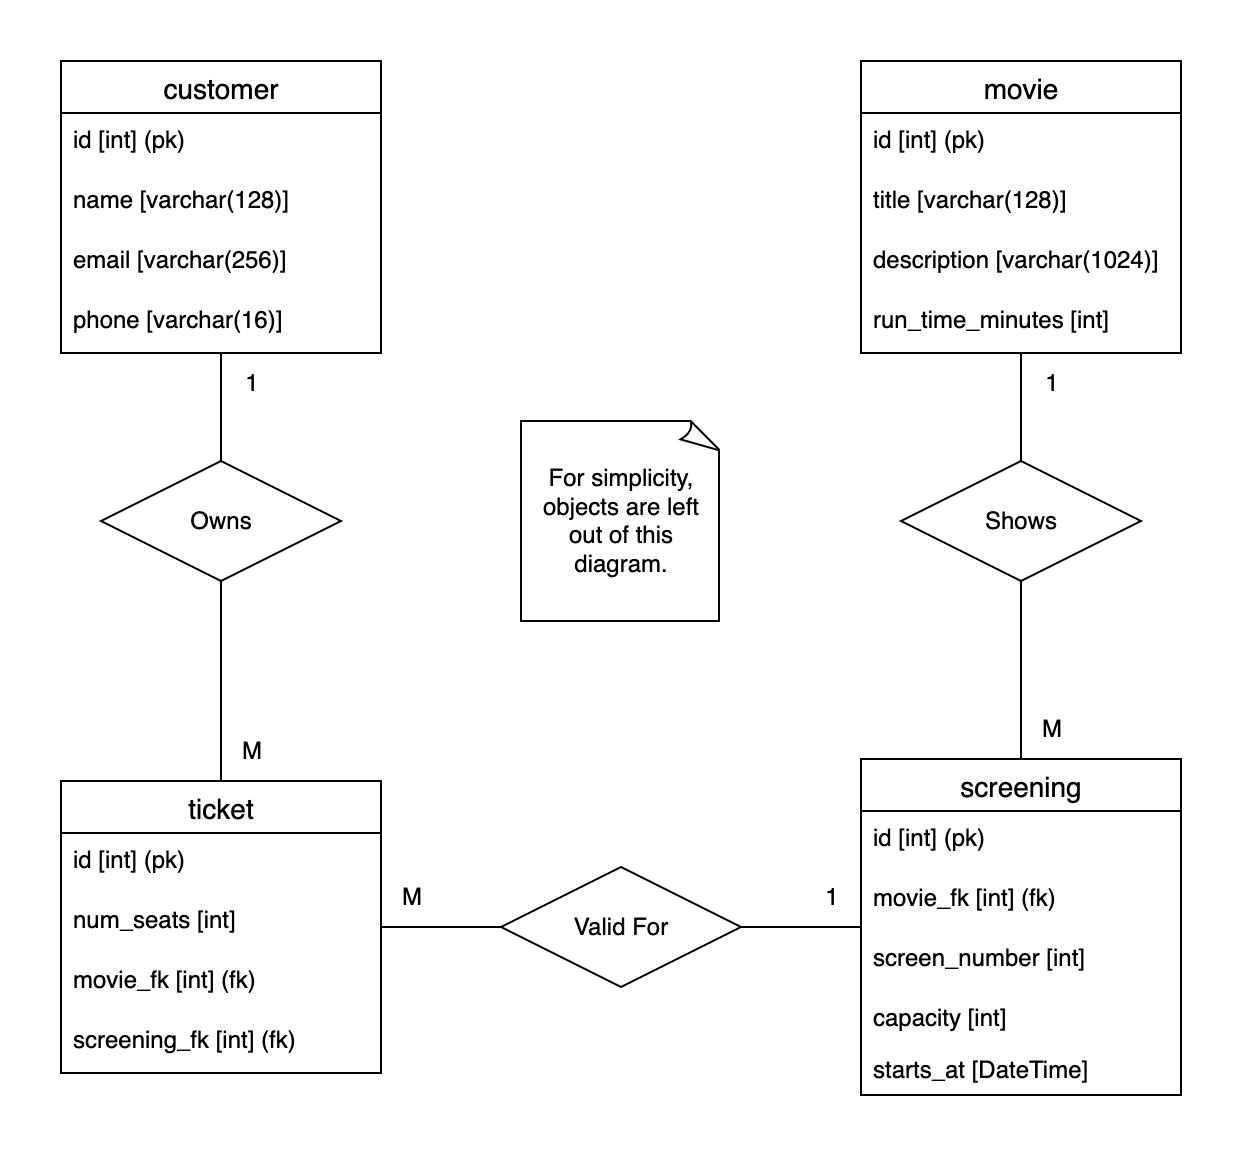

The diagram above was exported from draw.io. Its source (the exported page's mxGraphModel, read from the mxfile embedded in the PNG):
<mxGraphModel dx="1018" dy="692" grid="1" gridSize="10" guides="1" tooltips="1" connect="1" arrows="1" fold="1" page="1" pageScale="1" pageWidth="850" pageHeight="1100" math="0" shadow="0">
  <root>
    <mxCell id="0" />
    <mxCell id="1" parent="0" />
    <mxCell id="5CodIk9BhZONO-XCY3Xq-40" style="edgeStyle=orthogonalEdgeStyle;rounded=0;orthogonalLoop=1;jettySize=auto;html=1;endArrow=none;endFill=0;" edge="1" parent="1" source="5CodIk9BhZONO-XCY3Xq-2" target="5CodIk9BhZONO-XCY3Xq-39">
      <mxGeometry relative="1" as="geometry" />
    </mxCell>
    <mxCell id="5CodIk9BhZONO-XCY3Xq-2" value="movie" style="swimlane;fontStyle=0;childLayout=stackLayout;horizontal=1;startSize=26;horizontalStack=0;resizeParent=1;resizeParentMax=0;resizeLast=0;collapsible=1;marginBottom=0;align=center;fontSize=14;" vertex="1" parent="1">
      <mxGeometry x="600" y="80" width="160" height="146" as="geometry" />
    </mxCell>
    <mxCell id="5CodIk9BhZONO-XCY3Xq-3" value="id [int] (pk)" style="text;strokeColor=none;fillColor=none;spacingLeft=4;spacingRight=4;overflow=hidden;rotatable=0;points=[[0,0.5],[1,0.5]];portConstraint=eastwest;fontSize=12;whiteSpace=wrap;html=1;" vertex="1" parent="5CodIk9BhZONO-XCY3Xq-2">
      <mxGeometry y="26" width="160" height="30" as="geometry" />
    </mxCell>
    <mxCell id="5CodIk9BhZONO-XCY3Xq-4" value="title [varchar(128)]" style="text;strokeColor=none;fillColor=none;spacingLeft=4;spacingRight=4;overflow=hidden;rotatable=0;points=[[0,0.5],[1,0.5]];portConstraint=eastwest;fontSize=12;whiteSpace=wrap;html=1;" vertex="1" parent="5CodIk9BhZONO-XCY3Xq-2">
      <mxGeometry y="56" width="160" height="30" as="geometry" />
    </mxCell>
    <mxCell id="5CodIk9BhZONO-XCY3Xq-5" value="description [varchar(1024)]" style="text;strokeColor=none;fillColor=none;spacingLeft=4;spacingRight=4;overflow=hidden;rotatable=0;points=[[0,0.5],[1,0.5]];portConstraint=eastwest;fontSize=12;whiteSpace=wrap;html=1;" vertex="1" parent="5CodIk9BhZONO-XCY3Xq-2">
      <mxGeometry y="86" width="160" height="30" as="geometry" />
    </mxCell>
    <mxCell id="5CodIk9BhZONO-XCY3Xq-18" value="run_time_minutes [int]" style="text;strokeColor=none;fillColor=none;spacingLeft=4;spacingRight=4;overflow=hidden;rotatable=0;points=[[0,0.5],[1,0.5]];portConstraint=eastwest;fontSize=12;whiteSpace=wrap;html=1;" vertex="1" parent="5CodIk9BhZONO-XCY3Xq-2">
      <mxGeometry y="116" width="160" height="30" as="geometry" />
    </mxCell>
    <mxCell id="5CodIk9BhZONO-XCY3Xq-6" value="screening" style="swimlane;fontStyle=0;childLayout=stackLayout;horizontal=1;startSize=26;horizontalStack=0;resizeParent=1;resizeParentMax=0;resizeLast=0;collapsible=1;marginBottom=0;align=center;fontSize=14;" vertex="1" parent="1">
      <mxGeometry x="600" y="429" width="160" height="168" as="geometry" />
    </mxCell>
    <mxCell id="5CodIk9BhZONO-XCY3Xq-7" value="id [int] (pk)" style="text;strokeColor=none;fillColor=none;spacingLeft=4;spacingRight=4;overflow=hidden;rotatable=0;points=[[0,0.5],[1,0.5]];portConstraint=eastwest;fontSize=12;whiteSpace=wrap;html=1;" vertex="1" parent="5CodIk9BhZONO-XCY3Xq-6">
      <mxGeometry y="26" width="160" height="30" as="geometry" />
    </mxCell>
    <mxCell id="5CodIk9BhZONO-XCY3Xq-19" value="movie_fk [int] (fk)" style="text;strokeColor=none;fillColor=none;spacingLeft=4;spacingRight=4;overflow=hidden;rotatable=0;points=[[0,0.5],[1,0.5]];portConstraint=eastwest;fontSize=12;whiteSpace=wrap;html=1;" vertex="1" parent="5CodIk9BhZONO-XCY3Xq-6">
      <mxGeometry y="56" width="160" height="30" as="geometry" />
    </mxCell>
    <mxCell id="5CodIk9BhZONO-XCY3Xq-8" value="screen_number [int]" style="text;strokeColor=none;fillColor=none;spacingLeft=4;spacingRight=4;overflow=hidden;rotatable=0;points=[[0,0.5],[1,0.5]];portConstraint=eastwest;fontSize=12;whiteSpace=wrap;html=1;" vertex="1" parent="5CodIk9BhZONO-XCY3Xq-6">
      <mxGeometry y="86" width="160" height="30" as="geometry" />
    </mxCell>
    <mxCell id="5CodIk9BhZONO-XCY3Xq-9" value="capacity [int]" style="text;strokeColor=none;fillColor=none;spacingLeft=4;spacingRight=4;overflow=hidden;rotatable=0;points=[[0,0.5],[1,0.5]];portConstraint=eastwest;fontSize=12;whiteSpace=wrap;html=1;" vertex="1" parent="5CodIk9BhZONO-XCY3Xq-6">
      <mxGeometry y="116" width="160" height="26" as="geometry" />
    </mxCell>
    <mxCell id="5CodIk9BhZONO-XCY3Xq-20" value="starts_at [DateTime]" style="text;strokeColor=none;fillColor=none;spacingLeft=4;spacingRight=4;overflow=hidden;rotatable=0;points=[[0,0.5],[1,0.5]];portConstraint=eastwest;fontSize=12;whiteSpace=wrap;html=1;" vertex="1" parent="5CodIk9BhZONO-XCY3Xq-6">
      <mxGeometry y="142" width="160" height="26" as="geometry" />
    </mxCell>
    <mxCell id="5CodIk9BhZONO-XCY3Xq-28" style="edgeStyle=orthogonalEdgeStyle;rounded=0;orthogonalLoop=1;jettySize=auto;html=1;entryX=0.5;entryY=0;entryDx=0;entryDy=0;endArrow=none;endFill=0;" edge="1" parent="1" source="5CodIk9BhZONO-XCY3Xq-10" target="5CodIk9BhZONO-XCY3Xq-27">
      <mxGeometry relative="1" as="geometry" />
    </mxCell>
    <mxCell id="5CodIk9BhZONO-XCY3Xq-10" value="customer" style="swimlane;fontStyle=0;childLayout=stackLayout;horizontal=1;startSize=26;horizontalStack=0;resizeParent=1;resizeParentMax=0;resizeLast=0;collapsible=1;marginBottom=0;align=center;fontSize=14;" vertex="1" parent="1">
      <mxGeometry x="200" y="80" width="160" height="146" as="geometry" />
    </mxCell>
    <mxCell id="5CodIk9BhZONO-XCY3Xq-21" value="id [int] (pk)" style="text;strokeColor=none;fillColor=none;spacingLeft=4;spacingRight=4;overflow=hidden;rotatable=0;points=[[0,0.5],[1,0.5]];portConstraint=eastwest;fontSize=12;whiteSpace=wrap;html=1;" vertex="1" parent="5CodIk9BhZONO-XCY3Xq-10">
      <mxGeometry y="26" width="160" height="30" as="geometry" />
    </mxCell>
    <mxCell id="5CodIk9BhZONO-XCY3Xq-23" value="&lt;div&gt;name [varchar(128)]&lt;/div&gt;" style="text;strokeColor=none;fillColor=none;spacingLeft=4;spacingRight=4;overflow=hidden;rotatable=0;points=[[0,0.5],[1,0.5]];portConstraint=eastwest;fontSize=12;whiteSpace=wrap;html=1;" vertex="1" parent="5CodIk9BhZONO-XCY3Xq-10">
      <mxGeometry y="56" width="160" height="30" as="geometry" />
    </mxCell>
    <mxCell id="5CodIk9BhZONO-XCY3Xq-24" value="&lt;div&gt;email [varchar(256)]&lt;/div&gt;" style="text;strokeColor=none;fillColor=none;spacingLeft=4;spacingRight=4;overflow=hidden;rotatable=0;points=[[0,0.5],[1,0.5]];portConstraint=eastwest;fontSize=12;whiteSpace=wrap;html=1;" vertex="1" parent="5CodIk9BhZONO-XCY3Xq-10">
      <mxGeometry y="86" width="160" height="30" as="geometry" />
    </mxCell>
    <mxCell id="5CodIk9BhZONO-XCY3Xq-25" value="&lt;div&gt;phone [varchar(16)]&lt;/div&gt;" style="text;strokeColor=none;fillColor=none;spacingLeft=4;spacingRight=4;overflow=hidden;rotatable=0;points=[[0,0.5],[1,0.5]];portConstraint=eastwest;fontSize=12;whiteSpace=wrap;html=1;" vertex="1" parent="5CodIk9BhZONO-XCY3Xq-10">
      <mxGeometry y="116" width="160" height="30" as="geometry" />
    </mxCell>
    <mxCell id="5CodIk9BhZONO-XCY3Xq-34" style="edgeStyle=orthogonalEdgeStyle;rounded=0;orthogonalLoop=1;jettySize=auto;html=1;endArrow=none;endFill=0;" edge="1" parent="1" source="5CodIk9BhZONO-XCY3Xq-14" target="5CodIk9BhZONO-XCY3Xq-33">
      <mxGeometry relative="1" as="geometry" />
    </mxCell>
    <mxCell id="5CodIk9BhZONO-XCY3Xq-14" value="ticket" style="swimlane;fontStyle=0;childLayout=stackLayout;horizontal=1;startSize=26;horizontalStack=0;resizeParent=1;resizeParentMax=0;resizeLast=0;collapsible=1;marginBottom=0;align=center;fontSize=14;" vertex="1" parent="1">
      <mxGeometry x="200" y="440" width="160" height="146" as="geometry" />
    </mxCell>
    <mxCell id="5CodIk9BhZONO-XCY3Xq-15" value="id [int] (pk)" style="text;strokeColor=none;fillColor=none;spacingLeft=4;spacingRight=4;overflow=hidden;rotatable=0;points=[[0,0.5],[1,0.5]];portConstraint=eastwest;fontSize=12;whiteSpace=wrap;html=1;" vertex="1" parent="5CodIk9BhZONO-XCY3Xq-14">
      <mxGeometry y="26" width="160" height="30" as="geometry" />
    </mxCell>
    <mxCell id="5CodIk9BhZONO-XCY3Xq-44" value="num_seats [int]" style="text;strokeColor=none;fillColor=none;spacingLeft=4;spacingRight=4;overflow=hidden;rotatable=0;points=[[0,0.5],[1,0.5]];portConstraint=eastwest;fontSize=12;whiteSpace=wrap;html=1;" vertex="1" parent="5CodIk9BhZONO-XCY3Xq-14">
      <mxGeometry y="56" width="160" height="30" as="geometry" />
    </mxCell>
    <mxCell id="5CodIk9BhZONO-XCY3Xq-16" value="movie_fk [int] (fk)" style="text;strokeColor=none;fillColor=none;spacingLeft=4;spacingRight=4;overflow=hidden;rotatable=0;points=[[0,0.5],[1,0.5]];portConstraint=eastwest;fontSize=12;whiteSpace=wrap;html=1;" vertex="1" parent="5CodIk9BhZONO-XCY3Xq-14">
      <mxGeometry y="86" width="160" height="30" as="geometry" />
    </mxCell>
    <mxCell id="5CodIk9BhZONO-XCY3Xq-45" value="screening_fk [int] (fk)" style="text;strokeColor=none;fillColor=none;spacingLeft=4;spacingRight=4;overflow=hidden;rotatable=0;points=[[0,0.5],[1,0.5]];portConstraint=eastwest;fontSize=12;whiteSpace=wrap;html=1;" vertex="1" parent="5CodIk9BhZONO-XCY3Xq-14">
      <mxGeometry y="116" width="160" height="30" as="geometry" />
    </mxCell>
    <mxCell id="5CodIk9BhZONO-XCY3Xq-29" style="edgeStyle=orthogonalEdgeStyle;rounded=0;orthogonalLoop=1;jettySize=auto;html=1;endArrow=none;endFill=0;" edge="1" parent="1" source="5CodIk9BhZONO-XCY3Xq-27" target="5CodIk9BhZONO-XCY3Xq-14">
      <mxGeometry relative="1" as="geometry" />
    </mxCell>
    <mxCell id="5CodIk9BhZONO-XCY3Xq-27" value="Owns" style="shape=rhombus;perimeter=rhombusPerimeter;whiteSpace=wrap;html=1;align=center;" vertex="1" parent="1">
      <mxGeometry x="220" y="280" width="120" height="60" as="geometry" />
    </mxCell>
    <mxCell id="5CodIk9BhZONO-XCY3Xq-30" value="1" style="text;html=1;align=center;verticalAlign=middle;resizable=0;points=[];autosize=1;strokeColor=none;fillColor=none;" vertex="1" parent="1">
      <mxGeometry x="280" y="226" width="30" height="30" as="geometry" />
    </mxCell>
    <mxCell id="5CodIk9BhZONO-XCY3Xq-31" value="M" style="text;html=1;align=center;verticalAlign=middle;resizable=0;points=[];autosize=1;strokeColor=none;fillColor=none;" vertex="1" parent="1">
      <mxGeometry x="280" y="410" width="30" height="30" as="geometry" />
    </mxCell>
    <mxCell id="5CodIk9BhZONO-XCY3Xq-35" style="edgeStyle=orthogonalEdgeStyle;rounded=0;orthogonalLoop=1;jettySize=auto;html=1;endArrow=none;endFill=0;" edge="1" parent="1" source="5CodIk9BhZONO-XCY3Xq-33" target="5CodIk9BhZONO-XCY3Xq-6">
      <mxGeometry relative="1" as="geometry" />
    </mxCell>
    <mxCell id="5CodIk9BhZONO-XCY3Xq-33" value="Valid For" style="shape=rhombus;perimeter=rhombusPerimeter;whiteSpace=wrap;html=1;align=center;" vertex="1" parent="1">
      <mxGeometry x="420" y="483" width="120" height="60" as="geometry" />
    </mxCell>
    <mxCell id="5CodIk9BhZONO-XCY3Xq-36" value="M" style="text;html=1;align=center;verticalAlign=middle;resizable=0;points=[];autosize=1;strokeColor=none;fillColor=none;" vertex="1" parent="1">
      <mxGeometry x="360" y="483" width="30" height="30" as="geometry" />
    </mxCell>
    <mxCell id="5CodIk9BhZONO-XCY3Xq-37" value="1" style="text;html=1;align=center;verticalAlign=middle;resizable=0;points=[];autosize=1;strokeColor=none;fillColor=none;" vertex="1" parent="1">
      <mxGeometry x="570" y="483" width="30" height="30" as="geometry" />
    </mxCell>
    <mxCell id="5CodIk9BhZONO-XCY3Xq-41" style="edgeStyle=orthogonalEdgeStyle;rounded=0;orthogonalLoop=1;jettySize=auto;html=1;endArrow=none;endFill=0;" edge="1" parent="1" source="5CodIk9BhZONO-XCY3Xq-39" target="5CodIk9BhZONO-XCY3Xq-6">
      <mxGeometry relative="1" as="geometry" />
    </mxCell>
    <mxCell id="5CodIk9BhZONO-XCY3Xq-39" value="Shows" style="shape=rhombus;perimeter=rhombusPerimeter;whiteSpace=wrap;html=1;align=center;" vertex="1" parent="1">
      <mxGeometry x="620" y="280" width="120" height="60" as="geometry" />
    </mxCell>
    <mxCell id="5CodIk9BhZONO-XCY3Xq-42" value="1" style="text;html=1;align=center;verticalAlign=middle;resizable=0;points=[];autosize=1;strokeColor=none;fillColor=none;" vertex="1" parent="1">
      <mxGeometry x="680" y="226" width="30" height="30" as="geometry" />
    </mxCell>
    <mxCell id="5CodIk9BhZONO-XCY3Xq-43" value="M" style="text;html=1;align=center;verticalAlign=middle;resizable=0;points=[];autosize=1;strokeColor=none;fillColor=none;" vertex="1" parent="1">
      <mxGeometry x="680" y="399" width="30" height="30" as="geometry" />
    </mxCell>
    <mxCell id="5CodIk9BhZONO-XCY3Xq-47" value="For simplicity, objects are left out of this diagram." style="whiteSpace=wrap;html=1;shape=mxgraph.basic.document;spacing=6;" vertex="1" parent="1">
      <mxGeometry x="430" y="260" width="100" height="100" as="geometry" />
    </mxCell>
  </root>
</mxGraphModel>